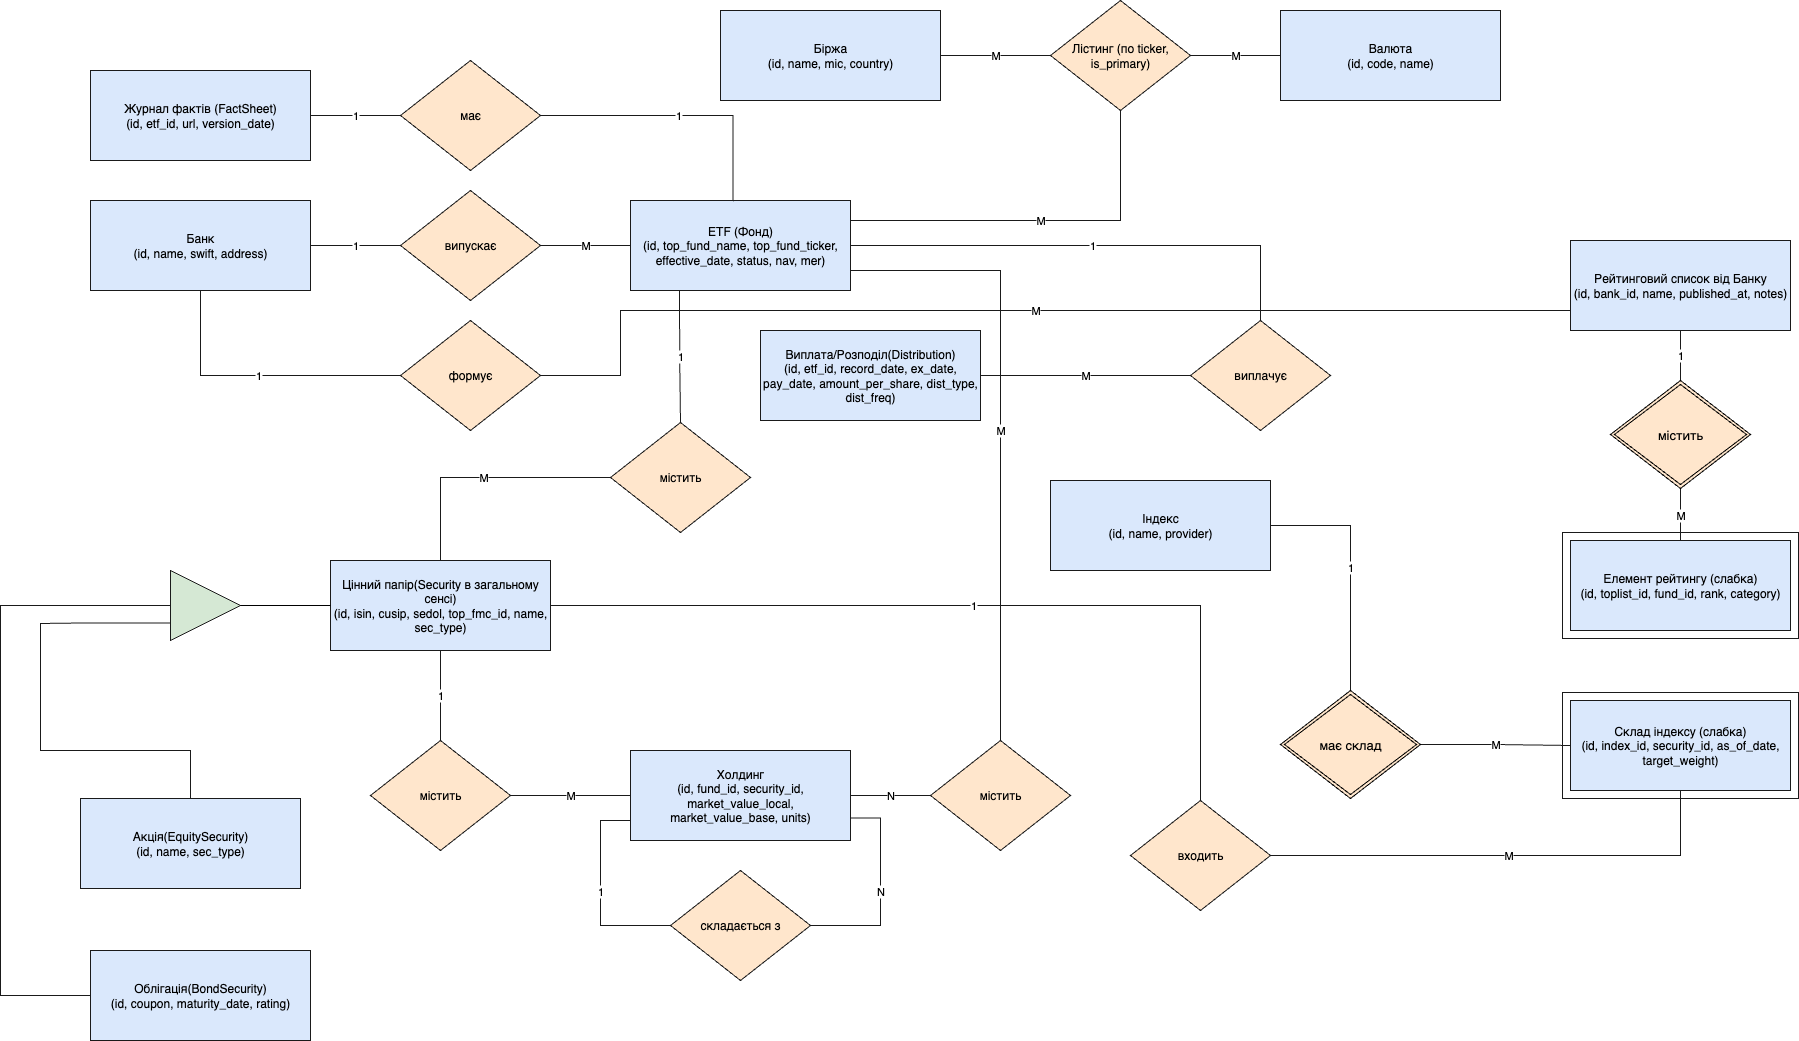

The diagram above was exported from draw.io. Its source (the exported page's mxGraphModel, read from the mxfile embedded in the PNG):
<mxGraphModel dx="1577" dy="867" grid="1" gridSize="10" guides="1" tooltips="1" connect="1" arrows="1" fold="1" page="1" pageScale="1" pageWidth="5200" pageHeight="3600" math="0" shadow="0">
  <root>
    <mxCell id="0" />
    <mxCell id="1" parent="0" />
    <mxCell id="Bank" value="Банк&lt;div&gt;(id, name, swift, address)&lt;/div&gt;" style="shape=rectangle;rounded=0;whiteSpace=wrap;html=1;strokeColor=#1a1a1a;fillColor=#dae8fc;" parent="1" vertex="1">
      <mxGeometry x="320" y="320" width="220" height="90" as="geometry" />
    </mxCell>
    <mxCell id="ETF" value="ETF (Фонд)&lt;div&gt;(id, top_fund_name, top_fund_ticker, effective_date, status, nav, mer)&lt;/div&gt;" style="shape=rectangle;rounded=0;whiteSpace=wrap;html=1;strokeColor=#1a1a1a;fillColor=#dae8fc;" parent="1" vertex="1">
      <mxGeometry x="860" y="320" width="220" height="90" as="geometry" />
    </mxCell>
    <mxCell id="Distribution" value="Виплата/Розподіл(Distribution)&lt;div&gt;(id, etf_id, record_date, ex_date, pay_date, amount_per_share, dist_type, dist_freq)&lt;/div&gt;" style="shape=rectangle;rounded=0;whiteSpace=wrap;html=1;strokeColor=#1a1a1a;fillColor=#dae8fc;" parent="1" vertex="1">
      <mxGeometry x="990" y="450" width="220" height="90" as="geometry" />
    </mxCell>
    <mxCell id="Security" value="Цінний папір(Security в загальному сенсі)&lt;div&gt;(id, isin, cusip, sedol, top_fmc_id, name, sec_type)&lt;/div&gt;" style="shape=rectangle;rounded=0;whiteSpace=wrap;html=1;strokeColor=#1a1a1a;fillColor=#dae8fc;" parent="1" vertex="1">
      <mxGeometry x="560" y="680" width="220" height="90" as="geometry" />
    </mxCell>
    <mxCell id="EquitySecurity" value="Акція(EquitySecurity)&lt;div&gt;(id, name, sec_type)&lt;/div&gt;" style="shape=rectangle;rounded=0;whiteSpace=wrap;html=1;strokeColor=#1a1a1a;fillColor=#dae8fc;" parent="1" vertex="1">
      <mxGeometry x="310" y="918" width="220" height="90" as="geometry" />
    </mxCell>
    <mxCell id="BondSecurity" value="Облігація(BondSecurity)&lt;div&gt;(id, coupon, maturity_date, rating)&lt;/div&gt;" style="shape=rectangle;rounded=0;whiteSpace=wrap;html=1;strokeColor=#1a1a1a;fillColor=#dae8fc;" parent="1" vertex="1">
      <mxGeometry x="320" y="1070" width="220" height="90" as="geometry" />
    </mxCell>
    <mxCell id="Holding" value="Холдинг&lt;div&gt;(id, fund_id, security_id, market_value_local, market_value_base, units)&lt;/div&gt;" style="shape=rectangle;rounded=0;whiteSpace=wrap;html=1;strokeColor=#1a1a1a;fillColor=#dae8fc;" parent="1" vertex="1">
      <mxGeometry x="860" y="870" width="220" height="90" as="geometry" />
    </mxCell>
    <mxCell id="Index" value="Індекс&lt;div&gt;(id, name, provider)&lt;/div&gt;" style="shape=rectangle;rounded=0;whiteSpace=wrap;html=1;strokeColor=#1a1a1a;fillColor=#dae8fc;" parent="1" vertex="1">
      <mxGeometry x="1280" y="600" width="220" height="90" as="geometry" />
    </mxCell>
    <mxCell id="IndexConstituent" value="Склад індексу (слабка)&lt;div&gt;(id, index_id, security_id, as_of_date, target_weight)&lt;/div&gt;" style="shape=rectangle;rounded=0;whiteSpace=wrap;html=1;strokeColor=#1a1a1a;fillColor=#dae8fc;" parent="1" vertex="1">
      <mxGeometry x="1800" y="820" width="220" height="90" as="geometry" />
    </mxCell>
    <mxCell id="TopList" value="Рейтинговий список від Банку&lt;div&gt;(id, bank_id, name, published_at, notes)&lt;/div&gt;" style="shape=rectangle;rounded=0;whiteSpace=wrap;html=1;strokeColor=#1a1a1a;fillColor=#dae8fc;" parent="1" vertex="1">
      <mxGeometry x="1800" y="360" width="220" height="90" as="geometry" />
    </mxCell>
    <mxCell id="TopListItem_outer" value="" style="shape=rectangle;rounded=0;whiteSpace=wrap;html=1;strokeColor=#1a1a1a;fillColor=none;" parent="1" vertex="1">
      <mxGeometry x="1792" y="652" width="236" height="106" as="geometry" />
    </mxCell>
    <mxCell id="TopListItem" value="Елемент рейтингу (слабка)&lt;div&gt;(id, toplist_id, fund_id, rank, category)&lt;/div&gt;" style="shape=rectangle;rounded=0;whiteSpace=wrap;html=1;strokeColor=#1a1a1a;fillColor=#dae8fc;" parent="1" vertex="1">
      <mxGeometry x="1800" y="660" width="220" height="90" as="geometry" />
    </mxCell>
    <mxCell id="Exchange" value="Біржа&lt;div&gt;(id, name, mic, country)&lt;/div&gt;" style="shape=rectangle;rounded=0;whiteSpace=wrap;html=1;strokeColor=#1a1a1a;fillColor=#dae8fc;" parent="1" vertex="1">
      <mxGeometry x="950" y="130" width="220" height="90" as="geometry" />
    </mxCell>
    <mxCell id="Currency" value="Валюта&lt;div&gt;(id, code, name)&lt;/div&gt;" style="shape=rectangle;rounded=0;whiteSpace=wrap;html=1;strokeColor=#1a1a1a;fillColor=#dae8fc;" parent="1" vertex="1">
      <mxGeometry x="1510" y="130" width="220" height="90" as="geometry" />
    </mxCell>
    <mxCell id="R_issues" value="випускає" style="shape=rhombus;whiteSpace=wrap;html=1;strokeColor=#1a1a1a;fillColor=#ffe6cc;" parent="1" vertex="1">
      <mxGeometry x="630" y="310" width="140" height="110" as="geometry" />
    </mxCell>
    <mxCell id="R_pays" value="виплачує" style="shape=rhombus;whiteSpace=wrap;html=1;strokeColor=#1a1a1a;fillColor=#ffe6cc;" parent="1" vertex="1">
      <mxGeometry x="1420" y="440" width="140" height="110" as="geometry" />
    </mxCell>
    <mxCell id="R_holds1" value="містить" style="shape=rhombus;whiteSpace=wrap;html=1;strokeColor=#1a1a1a;fillColor=#ffe6cc;" parent="1" vertex="1">
      <mxGeometry x="1160" y="860" width="140" height="110" as="geometry" />
    </mxCell>
    <mxCell id="R_holds2" value="містить" style="shape=rhombus;whiteSpace=wrap;html=1;strokeColor=#1a1a1a;fillColor=#ffe6cc;" parent="1" vertex="1">
      <mxGeometry x="600" y="860" width="140" height="110" as="geometry" />
    </mxCell>
    <mxCell id="R_in_comp" value="входить" style="shape=rhombus;whiteSpace=wrap;html=1;strokeColor=#1a1a1a;fillColor=#ffe6cc;" parent="1" vertex="1">
      <mxGeometry x="1360" y="920" width="140" height="110" as="geometry" />
    </mxCell>
    <mxCell id="R_Listing" value="Лістинг (по ticker, is_primary)" style="shape=rhombus;whiteSpace=wrap;html=1;strokeColor=#1a1a1a;fillColor=#ffe6cc;" parent="1" vertex="1">
      <mxGeometry x="1280" y="120" width="140" height="110" as="geometry" />
    </mxCell>
    <mxCell id="E_Bank_Rissues" value="1" style="edgeStyle=orthogonalEdgeStyle;rounded=0;html=1;endArrow=none;strokeColor=#1a1a1a;labelBackgroundColor=#ffffff;" parent="1" source="Bank" target="R_issues" edge="1">
      <mxGeometry relative="1" as="geometry" />
    </mxCell>
    <mxCell id="E_Rissues_ETF" value="M" style="edgeStyle=orthogonalEdgeStyle;rounded=0;html=1;endArrow=none;strokeColor=#1a1a1a;labelBackgroundColor=#ffffff;" parent="1" source="R_issues" target="ETF" edge="1">
      <mxGeometry relative="1" as="geometry" />
    </mxCell>
    <mxCell id="E_ETF_Rpays" value="1" style="edgeStyle=orthogonalEdgeStyle;rounded=0;html=1;endArrow=none;strokeColor=#1a1a1a;labelBackgroundColor=#ffffff;" parent="1" source="ETF" target="R_pays" edge="1">
      <mxGeometry relative="1" as="geometry">
        <Array as="points">
          <mxPoint x="1490" y="365" />
        </Array>
      </mxGeometry>
    </mxCell>
    <mxCell id="E_Rpays_Dist" value="M" style="edgeStyle=orthogonalEdgeStyle;rounded=0;html=1;endArrow=none;strokeColor=#1a1a1a;labelBackgroundColor=#ffffff;" parent="1" source="R_pays" target="Distribution" edge="1">
      <mxGeometry relative="1" as="geometry" />
    </mxCell>
    <mxCell id="E_Sec_Rholds2" value="1" style="edgeStyle=orthogonalEdgeStyle;rounded=0;html=1;endArrow=none;strokeColor=#1a1a1a;labelBackgroundColor=#ffffff;" parent="1" source="Security" target="R_holds2" edge="1">
      <mxGeometry relative="1" as="geometry">
        <Array as="points">
          <mxPoint x="670" y="820" />
        </Array>
      </mxGeometry>
    </mxCell>
    <mxCell id="E_Rholds2_Holding" value="M" style="edgeStyle=orthogonalEdgeStyle;rounded=0;html=1;endArrow=none;strokeColor=#1a1a1a;labelBackgroundColor=#ffffff;" parent="1" source="R_holds2" target="Holding" edge="1">
      <mxGeometry relative="1" as="geometry" />
    </mxCell>
    <mxCell id="E_ETF_Rholds1" value="M" style="edgeStyle=orthogonalEdgeStyle;rounded=0;html=1;endArrow=none;strokeColor=#1a1a1a;labelBackgroundColor=#ffffff;" parent="1" source="ETF" target="R_holds1" edge="1">
      <mxGeometry relative="1" as="geometry">
        <Array as="points">
          <mxPoint x="1230" y="390" />
        </Array>
      </mxGeometry>
    </mxCell>
    <mxCell id="E_Rholds1_Holding" value="N" style="edgeStyle=orthogonalEdgeStyle;rounded=0;html=1;endArrow=none;strokeColor=#1a1a1a;labelBackgroundColor=#ffffff;" parent="1" source="R_holds1" target="Holding" edge="1">
      <mxGeometry relative="1" as="geometry" />
    </mxCell>
    <mxCell id="E_Index_Rcomp" value="1" style="edgeStyle=orthogonalEdgeStyle;rounded=0;html=1;endArrow=none;strokeColor=#1a1a1a;labelBackgroundColor=#ffffff;entryX=0.5;entryY=0;entryDx=0;entryDy=0;" parent="1" source="Index" target="4NQY-xKsfRwam043CI5J-3" edge="1">
      <mxGeometry relative="1" as="geometry">
        <Array as="points">
          <mxPoint x="1580" y="645" />
        </Array>
        <mxPoint x="1580" y="810" as="targetPoint" />
      </mxGeometry>
    </mxCell>
    <mxCell id="E_Rcomp_IdxC" value="M" style="edgeStyle=orthogonalEdgeStyle;rounded=0;html=1;endArrow=none;strokeColor=#1a1a1a;labelBackgroundColor=#ffffff;exitX=1;exitY=0.5;exitDx=0;exitDy=0;" parent="1" source="4NQY-xKsfRwam043CI5J-3" target="IndexConstituent" edge="1">
      <mxGeometry relative="1" as="geometry">
        <mxPoint x="1650" y="865" as="sourcePoint" />
      </mxGeometry>
    </mxCell>
    <mxCell id="E_Sec_Rincomp" value="1" style="edgeStyle=orthogonalEdgeStyle;rounded=0;html=1;endArrow=none;strokeColor=#1a1a1a;labelBackgroundColor=#ffffff;exitX=1;exitY=0.5;exitDx=0;exitDy=0;" parent="1" source="Security" target="R_in_comp" edge="1">
      <mxGeometry relative="1" as="geometry">
        <mxPoint x="640" y="786" as="sourcePoint" />
      </mxGeometry>
    </mxCell>
    <mxCell id="E_Rincomp_IdxC" value="M" style="edgeStyle=orthogonalEdgeStyle;rounded=0;html=1;endArrow=none;strokeColor=#1a1a1a;labelBackgroundColor=#ffffff;" parent="1" source="R_in_comp" target="IndexConstituent" edge="1">
      <mxGeometry relative="1" as="geometry" />
    </mxCell>
    <mxCell id="E_Top_Rcont" value="1" style="edgeStyle=orthogonalEdgeStyle;rounded=0;html=1;endArrow=none;strokeColor=#1a1a1a;labelBackgroundColor=#ffffff;entryX=0.5;entryY=0;entryDx=0;entryDy=0;" parent="1" source="TopList" target="4NQY-xKsfRwam043CI5J-4" edge="1">
      <mxGeometry relative="1" as="geometry">
        <mxPoint x="1910" y="500" as="targetPoint" />
      </mxGeometry>
    </mxCell>
    <mxCell id="E_Rcont_Item" value="M" style="edgeStyle=orthogonalEdgeStyle;rounded=0;html=1;endArrow=none;strokeColor=#1a1a1a;labelBackgroundColor=#ffffff;exitX=0.5;exitY=1;exitDx=0;exitDy=0;" parent="1" source="4NQY-xKsfRwam043CI5J-4" target="TopListItem" edge="1">
      <mxGeometry relative="1" as="geometry">
        <mxPoint x="1910" y="610.0000000000002" as="sourcePoint" />
      </mxGeometry>
    </mxCell>
    <mxCell id="E_ETF_List" value="M" style="edgeStyle=orthogonalEdgeStyle;rounded=0;html=1;endArrow=none;strokeColor=#1a1a1a;labelBackgroundColor=#ffffff;entryX=0.5;entryY=1;entryDx=0;entryDy=0;" parent="1" source="ETF" target="R_Listing" edge="1">
      <mxGeometry relative="1" as="geometry">
        <Array as="points">
          <mxPoint x="1350" y="340" />
        </Array>
        <mxPoint x="1840" y="240" as="targetPoint" />
      </mxGeometry>
    </mxCell>
    <mxCell id="E_Exch_List" value="M" style="edgeStyle=orthogonalEdgeStyle;rounded=0;html=1;endArrow=none;strokeColor=#1a1a1a;labelBackgroundColor=#ffffff;" parent="1" source="Exchange" target="R_Listing" edge="1">
      <mxGeometry relative="1" as="geometry" />
    </mxCell>
    <mxCell id="E_Curr_List" value="M" style="edgeStyle=orthogonalEdgeStyle;rounded=0;html=1;endArrow=none;strokeColor=#1a1a1a;labelBackgroundColor=#ffffff;" parent="1" source="Currency" target="R_Listing" edge="1">
      <mxGeometry relative="1" as="geometry" />
    </mxCell>
    <mxCell id="T_ISA" value="" style="shape=triangle;direction=north;whiteSpace=wrap;html=1;strokeColor=#1a1a1a;fillColor=#d5e8d4;rotation=90;" parent="1" vertex="1">
      <mxGeometry x="400" y="690" width="70" height="70" as="geometry" />
    </mxCell>
    <mxCell id="E_T_Eq" value="" style="edgeStyle=orthogonalEdgeStyle;rounded=0;html=1;endArrow=none;strokeColor=#1a1a1a;labelBackgroundColor=#ffffff;entryX=0.5;entryY=0;entryDx=0;entryDy=0;exitX=0;exitY=0.75;exitDx=0;exitDy=0;" parent="1" edge="1" target="EquitySecurity" source="T_ISA">
      <mxGeometry relative="1" as="geometry">
        <mxPoint x="310" y="655" as="sourcePoint" />
        <mxPoint x="420" y="890" as="targetPoint" />
        <Array as="points">
          <mxPoint x="310" y="743" />
          <mxPoint x="270" y="743" />
          <mxPoint x="270" y="870" />
          <mxPoint x="420" y="870" />
        </Array>
      </mxGeometry>
    </mxCell>
    <mxCell id="E_T_Bond" value="" style="edgeStyle=orthogonalEdgeStyle;rounded=0;html=1;endArrow=none;strokeColor=#1a1a1a;labelBackgroundColor=#ffffff;exitX=0;exitY=0.5;exitDx=0;exitDy=0;" parent="1" source="T_ISA" target="BondSecurity" edge="1">
      <mxGeometry relative="1" as="geometry">
        <Array as="points">
          <mxPoint x="230" y="725" />
          <mxPoint x="230" y="1115" />
        </Array>
      </mxGeometry>
    </mxCell>
    <mxCell id="7NyRn3xUftyZGgGXrsw6-1" value="формує" style="shape=rhombus;whiteSpace=wrap;html=1;strokeColor=#1a1a1a;fillColor=#ffe6cc;" parent="1" vertex="1">
      <mxGeometry x="630" y="440" width="140" height="110" as="geometry" />
    </mxCell>
    <mxCell id="7NyRn3xUftyZGgGXrsw6-2" value="1" style="edgeStyle=orthogonalEdgeStyle;rounded=0;html=1;endArrow=none;strokeColor=#1a1a1a;labelBackgroundColor=#ffffff;exitX=0.5;exitY=1;exitDx=0;exitDy=0;entryX=0;entryY=0.5;entryDx=0;entryDy=0;" parent="1" source="Bank" target="7NyRn3xUftyZGgGXrsw6-1" edge="1">
      <mxGeometry relative="1" as="geometry">
        <mxPoint x="560" y="440" as="sourcePoint" />
        <mxPoint x="620" y="440" as="targetPoint" />
      </mxGeometry>
    </mxCell>
    <mxCell id="7NyRn3xUftyZGgGXrsw6-3" value="M" style="edgeStyle=orthogonalEdgeStyle;rounded=0;html=1;endArrow=none;strokeColor=#1a1a1a;labelBackgroundColor=#ffffff;exitX=1;exitY=0.5;exitDx=0;exitDy=0;entryX=0;entryY=0.5;entryDx=0;entryDy=0;" parent="1" source="7NyRn3xUftyZGgGXrsw6-1" target="TopList" edge="1">
      <mxGeometry relative="1" as="geometry">
        <mxPoint x="1300" y="470" as="sourcePoint" />
        <mxPoint x="2060" y="330" as="targetPoint" />
        <Array as="points">
          <mxPoint x="850" y="430" />
          <mxPoint x="1800" y="430" />
        </Array>
      </mxGeometry>
    </mxCell>
    <mxCell id="4NQY-xKsfRwam043CI5J-1" value="" style="shape=rectangle;rounded=0;whiteSpace=wrap;html=1;strokeColor=#1a1a1a;fillColor=none;" vertex="1" parent="1">
      <mxGeometry x="1792" y="812" width="236" height="106" as="geometry" />
    </mxCell>
    <mxCell id="4NQY-xKsfRwam043CI5J-3" value="&lt;font style=&quot;font-size: 13px;&quot;&gt;має склад&lt;/font&gt;" style="shape=rhombus;double=1;perimeter=rhombusPerimeter;whiteSpace=wrap;html=1;align=center;fillColor=#ffe6cc;strokeColor=#000000;gradientColor=none;" vertex="1" parent="1">
      <mxGeometry x="1510" y="810" width="140" height="108" as="geometry" />
    </mxCell>
    <mxCell id="4NQY-xKsfRwam043CI5J-4" value="&lt;font style=&quot;font-size: 13px;&quot;&gt;містить&lt;/font&gt;" style="shape=rhombus;double=1;perimeter=rhombusPerimeter;whiteSpace=wrap;html=1;align=center;fillColor=#ffe6cc;strokeColor=#000000;gradientColor=none;" vertex="1" parent="1">
      <mxGeometry x="1840" y="500" width="140" height="108" as="geometry" />
    </mxCell>
    <mxCell id="4NQY-xKsfRwam043CI5J-5" value="складається з" style="shape=rhombus;whiteSpace=wrap;html=1;strokeColor=#1a1a1a;fillColor=#ffe6cc;" vertex="1" parent="1">
      <mxGeometry x="900" y="990" width="140" height="110" as="geometry" />
    </mxCell>
    <mxCell id="4NQY-xKsfRwam043CI5J-6" value="1" style="edgeStyle=orthogonalEdgeStyle;rounded=0;html=1;endArrow=none;strokeColor=#1a1a1a;labelBackgroundColor=#ffffff;exitX=0;exitY=0.75;exitDx=0;exitDy=0;entryX=0;entryY=0.5;entryDx=0;entryDy=0;" edge="1" parent="1" source="Holding" target="4NQY-xKsfRwam043CI5J-5">
      <mxGeometry relative="1" as="geometry">
        <Array as="points">
          <mxPoint x="860" y="940" />
          <mxPoint x="830" y="940" />
          <mxPoint x="830" y="1045" />
        </Array>
        <mxPoint x="660" y="820" as="sourcePoint" />
        <mxPoint x="790" y="860" as="targetPoint" />
      </mxGeometry>
    </mxCell>
    <mxCell id="4NQY-xKsfRwam043CI5J-7" value="N" style="edgeStyle=orthogonalEdgeStyle;rounded=0;html=1;endArrow=none;strokeColor=#1a1a1a;labelBackgroundColor=#ffffff;entryX=1;entryY=0.5;entryDx=0;entryDy=0;exitX=1;exitY=0.75;exitDx=0;exitDy=0;" edge="1" parent="1" source="Holding" target="4NQY-xKsfRwam043CI5J-5">
      <mxGeometry relative="1" as="geometry">
        <mxPoint x="1220" y="910" as="sourcePoint" />
        <mxPoint x="1140" y="910" as="targetPoint" />
        <Array as="points">
          <mxPoint x="1110" y="938" />
          <mxPoint x="1110" y="1045" />
        </Array>
      </mxGeometry>
    </mxCell>
    <mxCell id="4NQY-xKsfRwam043CI5J-10" value="" style="endArrow=none;html=1;rounded=0;exitX=1;exitY=0.5;exitDx=0;exitDy=0;entryX=0;entryY=0.5;entryDx=0;entryDy=0;" edge="1" parent="1" source="T_ISA" target="Security">
      <mxGeometry relative="1" as="geometry">
        <mxPoint x="460" y="790" as="sourcePoint" />
        <mxPoint x="620" y="790" as="targetPoint" />
      </mxGeometry>
    </mxCell>
    <mxCell id="4NQY-xKsfRwam043CI5J-12" value="містить" style="shape=rhombus;whiteSpace=wrap;html=1;strokeColor=#1a1a1a;fillColor=#ffe6cc;" vertex="1" parent="1">
      <mxGeometry x="840" y="542" width="140" height="110" as="geometry" />
    </mxCell>
    <mxCell id="4NQY-xKsfRwam043CI5J-13" value="1" style="edgeStyle=orthogonalEdgeStyle;rounded=0;html=1;endArrow=none;strokeColor=#1a1a1a;labelBackgroundColor=#ffffff;exitX=0.223;exitY=1.006;exitDx=0;exitDy=0;exitPerimeter=0;" edge="1" parent="1" target="4NQY-xKsfRwam043CI5J-12" source="ETF">
      <mxGeometry relative="1" as="geometry">
        <Array as="points" />
        <mxPoint x="910" y="452" as="sourcePoint" />
      </mxGeometry>
    </mxCell>
    <mxCell id="4NQY-xKsfRwam043CI5J-14" value="M" style="edgeStyle=orthogonalEdgeStyle;rounded=0;html=1;endArrow=none;strokeColor=#1a1a1a;labelBackgroundColor=#ffffff;entryX=0.5;entryY=0;entryDx=0;entryDy=0;" edge="1" parent="1" source="4NQY-xKsfRwam043CI5J-12" target="Security">
      <mxGeometry relative="1" as="geometry">
        <mxPoint x="1100" y="597" as="targetPoint" />
      </mxGeometry>
    </mxCell>
    <mxCell id="4NQY-xKsfRwam043CI5J-15" value="Журнал фактів (FactSheet)&lt;div&gt;(id, etf_id, url, version_date)&lt;/div&gt;" style="shape=rectangle;rounded=0;whiteSpace=wrap;html=1;strokeColor=#1a1a1a;fillColor=#dae8fc;" vertex="1" parent="1">
      <mxGeometry x="320" y="190" width="220" height="90" as="geometry" />
    </mxCell>
    <mxCell id="4NQY-xKsfRwam043CI5J-16" value="має" style="shape=rhombus;whiteSpace=wrap;html=1;strokeColor=#1a1a1a;fillColor=#ffe6cc;" vertex="1" parent="1">
      <mxGeometry x="630" y="180" width="140" height="110" as="geometry" />
    </mxCell>
    <mxCell id="4NQY-xKsfRwam043CI5J-17" value="1" style="edgeStyle=orthogonalEdgeStyle;rounded=0;html=1;endArrow=none;strokeColor=#1a1a1a;labelBackgroundColor=#ffffff;exitX=1;exitY=0.5;exitDx=0;exitDy=0;entryX=0;entryY=0.5;entryDx=0;entryDy=0;" edge="1" parent="1" source="4NQY-xKsfRwam043CI5J-15" target="4NQY-xKsfRwam043CI5J-16">
      <mxGeometry relative="1" as="geometry">
        <mxPoint x="600" y="360" as="sourcePoint" />
        <mxPoint x="690" y="360" as="targetPoint" />
      </mxGeometry>
    </mxCell>
    <mxCell id="4NQY-xKsfRwam043CI5J-19" value="1" style="edgeStyle=orthogonalEdgeStyle;rounded=0;html=1;endArrow=none;strokeColor=#1a1a1a;labelBackgroundColor=#ffffff;exitX=1;exitY=0.5;exitDx=0;exitDy=0;entryX=0.466;entryY=0.008;entryDx=0;entryDy=0;entryPerimeter=0;" edge="1" parent="1" source="4NQY-xKsfRwam043CI5J-16" target="ETF">
      <mxGeometry relative="1" as="geometry">
        <mxPoint x="600" y="210" as="sourcePoint" />
        <mxPoint x="690" y="210" as="targetPoint" />
      </mxGeometry>
    </mxCell>
  </root>
</mxGraphModel>